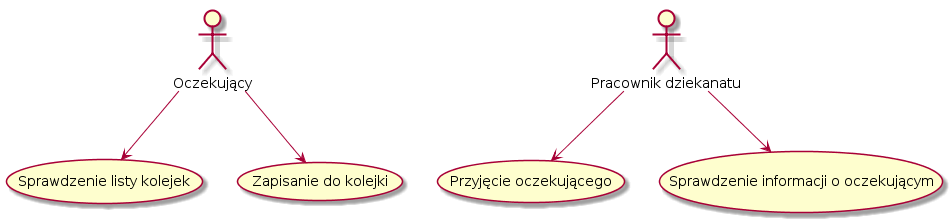

The diagram above was rendered by PlantUML. Its source (embedded in the PNG):
@startuml
:Oczekujący: --> (Sprawdzenie listy kolejek)
:Oczekujący: --> (Zapisanie do kolejki)

:Pracownik dziekanatu: --> (Przyjęcie oczekującego)
:Pracownik dziekanatu: --> (Sprawdzenie informacji o oczekującym)
@enduml